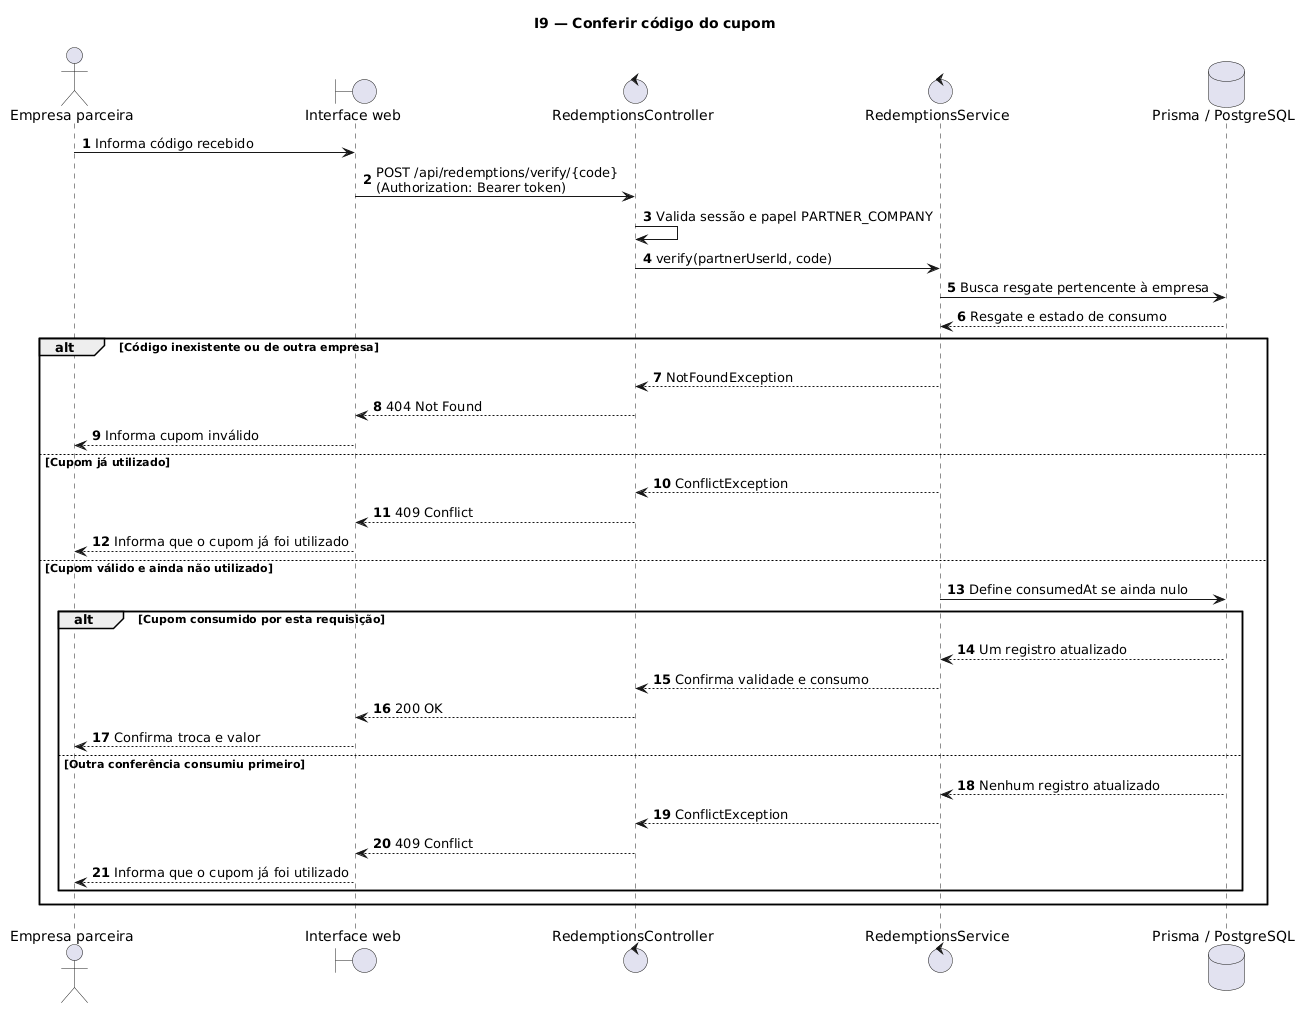

The diagram above was rendered by PlantUML. Its source (embedded in the PNG):
@startuml
title I9 — Conferir código do cupom
autonumber
actor "Empresa parceira" as Empresa
boundary "Interface web" as UI
control "RedemptionsController" as Controller
control "RedemptionsService" as Service
database "Prisma / PostgreSQL" as DB

Empresa -> UI: Informa código recebido
UI -> Controller: POST /api/redemptions/verify/{code}\n(Authorization: Bearer token)
Controller -> Controller: Valida sessão e papel PARTNER_COMPANY
Controller -> Service: verify(partnerUserId, code)
Service -> DB: Busca resgate pertencente à empresa
DB --> Service: Resgate e estado de consumo

alt Código inexistente ou de outra empresa
  Service --> Controller: NotFoundException
  Controller --> UI: 404 Not Found
  UI --> Empresa: Informa cupom inválido
else Cupom já utilizado
  Service --> Controller: ConflictException
  Controller --> UI: 409 Conflict
  UI --> Empresa: Informa que o cupom já foi utilizado
else Cupom válido e ainda não utilizado
  Service -> DB: Define consumedAt se ainda nulo
  alt Cupom consumido por esta requisição
    DB --> Service: Um registro atualizado
    Service --> Controller: Confirma validade e consumo
    Controller --> UI: 200 OK
    UI --> Empresa: Confirma troca e valor
  else Outra conferência consumiu primeiro
    DB --> Service: Nenhum registro atualizado
    Service --> Controller: ConflictException
    Controller --> UI: 409 Conflict
    UI --> Empresa: Informa que o cupom já foi utilizado
  end
end
@enduml